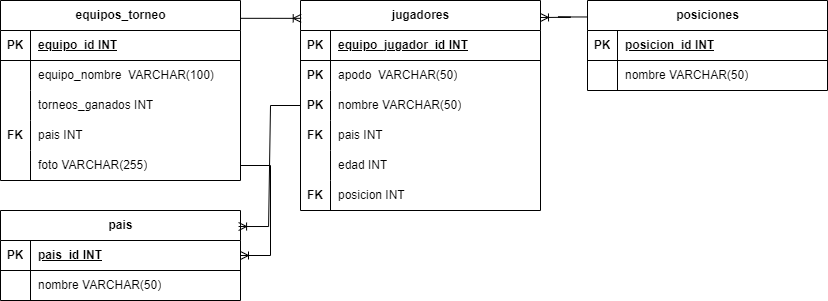

The diagram above was exported from draw.io. Its source (the exported page's mxGraphModel, read from the mxfile embedded in the PNG):
<mxGraphModel dx="1171" dy="679" grid="1" gridSize="10" guides="0" tooltips="1" connect="1" arrows="1" fold="1" page="1" pageScale="1" pageWidth="827" pageHeight="400" math="0" shadow="0">
  <root>
    <mxCell id="0" />
    <mxCell id="1" parent="0" />
    <mxCell id="IInIGqiD3qdkuZX3JL6g-1" value="equipos_torneo" style="shape=table;startSize=30;container=1;collapsible=1;childLayout=tableLayout;fixedRows=1;rowLines=0;fontStyle=1;align=center;resizeLast=1;html=1;fillColor=none;" vertex="1" parent="1">
      <mxGeometry y="40" width="240" height="180" as="geometry" />
    </mxCell>
    <mxCell id="IInIGqiD3qdkuZX3JL6g-2" value="" style="shape=tableRow;horizontal=0;startSize=0;swimlaneHead=0;swimlaneBody=0;fillColor=none;collapsible=0;dropTarget=0;points=[[0,0.5],[1,0.5]];portConstraint=eastwest;top=0;left=0;right=0;bottom=1;" vertex="1" parent="IInIGqiD3qdkuZX3JL6g-1">
      <mxGeometry y="30" width="240" height="30" as="geometry" />
    </mxCell>
    <mxCell id="IInIGqiD3qdkuZX3JL6g-3" value="PK" style="shape=partialRectangle;connectable=0;fillColor=none;top=0;left=0;bottom=0;right=0;fontStyle=1;overflow=hidden;whiteSpace=wrap;html=1;" vertex="1" parent="IInIGqiD3qdkuZX3JL6g-2">
      <mxGeometry width="30" height="30" as="geometry">
        <mxRectangle width="30" height="30" as="alternateBounds" />
      </mxGeometry>
    </mxCell>
    <mxCell id="IInIGqiD3qdkuZX3JL6g-4" value="equipo_id INT" style="shape=partialRectangle;connectable=0;fillColor=none;top=0;left=0;bottom=0;right=0;align=left;spacingLeft=6;fontStyle=5;overflow=hidden;whiteSpace=wrap;html=1;" vertex="1" parent="IInIGqiD3qdkuZX3JL6g-2">
      <mxGeometry x="30" width="210" height="30" as="geometry">
        <mxRectangle width="210" height="30" as="alternateBounds" />
      </mxGeometry>
    </mxCell>
    <mxCell id="IInIGqiD3qdkuZX3JL6g-5" value="" style="shape=tableRow;horizontal=0;startSize=0;swimlaneHead=0;swimlaneBody=0;fillColor=none;collapsible=0;dropTarget=0;points=[[0,0.5],[1,0.5]];portConstraint=eastwest;top=0;left=0;right=0;bottom=0;" vertex="1" parent="IInIGqiD3qdkuZX3JL6g-1">
      <mxGeometry y="60" width="240" height="30" as="geometry" />
    </mxCell>
    <mxCell id="IInIGqiD3qdkuZX3JL6g-6" value="" style="shape=partialRectangle;connectable=0;fillColor=none;top=0;left=0;bottom=0;right=0;editable=1;overflow=hidden;whiteSpace=wrap;html=1;" vertex="1" parent="IInIGqiD3qdkuZX3JL6g-5">
      <mxGeometry width="30" height="30" as="geometry">
        <mxRectangle width="30" height="30" as="alternateBounds" />
      </mxGeometry>
    </mxCell>
    <mxCell id="IInIGqiD3qdkuZX3JL6g-7" value="equipo_nombre&amp;nbsp; VARCHAR(100)" style="shape=partialRectangle;connectable=0;fillColor=none;top=0;left=0;bottom=0;right=0;align=left;spacingLeft=6;overflow=hidden;whiteSpace=wrap;html=1;" vertex="1" parent="IInIGqiD3qdkuZX3JL6g-5">
      <mxGeometry x="30" width="210" height="30" as="geometry">
        <mxRectangle width="210" height="30" as="alternateBounds" />
      </mxGeometry>
    </mxCell>
    <mxCell id="IInIGqiD3qdkuZX3JL6g-8" value="" style="shape=tableRow;horizontal=0;startSize=0;swimlaneHead=0;swimlaneBody=0;fillColor=none;collapsible=0;dropTarget=0;points=[[0,0.5],[1,0.5]];portConstraint=eastwest;top=0;left=0;right=0;bottom=0;" vertex="1" parent="IInIGqiD3qdkuZX3JL6g-1">
      <mxGeometry y="90" width="240" height="30" as="geometry" />
    </mxCell>
    <mxCell id="IInIGqiD3qdkuZX3JL6g-9" value="" style="shape=partialRectangle;connectable=0;fillColor=none;top=0;left=0;bottom=0;right=0;editable=1;overflow=hidden;whiteSpace=wrap;html=1;" vertex="1" parent="IInIGqiD3qdkuZX3JL6g-8">
      <mxGeometry width="30" height="30" as="geometry">
        <mxRectangle width="30" height="30" as="alternateBounds" />
      </mxGeometry>
    </mxCell>
    <mxCell id="IInIGqiD3qdkuZX3JL6g-10" value="torneos_ganados INT" style="shape=partialRectangle;connectable=0;fillColor=none;top=0;left=0;bottom=0;right=0;align=left;spacingLeft=6;overflow=hidden;whiteSpace=wrap;html=1;" vertex="1" parent="IInIGqiD3qdkuZX3JL6g-8">
      <mxGeometry x="30" width="210" height="30" as="geometry">
        <mxRectangle width="210" height="30" as="alternateBounds" />
      </mxGeometry>
    </mxCell>
    <mxCell id="IInIGqiD3qdkuZX3JL6g-11" value="" style="shape=tableRow;horizontal=0;startSize=0;swimlaneHead=0;swimlaneBody=0;fillColor=none;collapsible=0;dropTarget=0;points=[[0,0.5],[1,0.5]];portConstraint=eastwest;top=0;left=0;right=0;bottom=0;" vertex="1" parent="IInIGqiD3qdkuZX3JL6g-1">
      <mxGeometry y="120" width="240" height="30" as="geometry" />
    </mxCell>
    <mxCell id="IInIGqiD3qdkuZX3JL6g-12" value="&lt;b&gt;FK&lt;/b&gt;" style="shape=partialRectangle;connectable=0;fillColor=none;top=0;left=0;bottom=0;right=0;editable=1;overflow=hidden;whiteSpace=wrap;html=1;" vertex="1" parent="IInIGqiD3qdkuZX3JL6g-11">
      <mxGeometry width="30" height="30" as="geometry">
        <mxRectangle width="30" height="30" as="alternateBounds" />
      </mxGeometry>
    </mxCell>
    <mxCell id="IInIGqiD3qdkuZX3JL6g-13" value="pais INT" style="shape=partialRectangle;connectable=0;fillColor=none;top=0;left=0;bottom=0;right=0;align=left;spacingLeft=6;overflow=hidden;whiteSpace=wrap;html=1;" vertex="1" parent="IInIGqiD3qdkuZX3JL6g-11">
      <mxGeometry x="30" width="210" height="30" as="geometry">
        <mxRectangle width="210" height="30" as="alternateBounds" />
      </mxGeometry>
    </mxCell>
    <mxCell id="IInIGqiD3qdkuZX3JL6g-14" value="" style="shape=tableRow;horizontal=0;startSize=0;swimlaneHead=0;swimlaneBody=0;fillColor=none;collapsible=0;dropTarget=0;points=[[0,0.5],[1,0.5]];portConstraint=eastwest;top=0;left=0;right=0;bottom=0;" vertex="1" parent="IInIGqiD3qdkuZX3JL6g-1">
      <mxGeometry y="150" width="240" height="30" as="geometry" />
    </mxCell>
    <mxCell id="IInIGqiD3qdkuZX3JL6g-15" value="" style="shape=partialRectangle;connectable=0;fillColor=none;top=0;left=0;bottom=0;right=0;editable=1;overflow=hidden;whiteSpace=wrap;html=1;" vertex="1" parent="IInIGqiD3qdkuZX3JL6g-14">
      <mxGeometry width="30" height="30" as="geometry">
        <mxRectangle width="30" height="30" as="alternateBounds" />
      </mxGeometry>
    </mxCell>
    <mxCell id="IInIGqiD3qdkuZX3JL6g-16" value="foto VARCHAR(255)" style="shape=partialRectangle;connectable=0;fillColor=none;top=0;left=0;bottom=0;right=0;align=left;spacingLeft=6;overflow=hidden;whiteSpace=wrap;html=1;" vertex="1" parent="IInIGqiD3qdkuZX3JL6g-14">
      <mxGeometry x="30" width="210" height="30" as="geometry">
        <mxRectangle width="210" height="30" as="alternateBounds" />
      </mxGeometry>
    </mxCell>
    <mxCell id="IInIGqiD3qdkuZX3JL6g-30" value="jugadores" style="shape=table;startSize=30;container=1;collapsible=1;childLayout=tableLayout;fixedRows=1;rowLines=0;fontStyle=1;align=center;resizeLast=1;html=1;fillColor=none;" vertex="1" parent="1">
      <mxGeometry x="300" y="40" width="240" height="210" as="geometry" />
    </mxCell>
    <mxCell id="IInIGqiD3qdkuZX3JL6g-31" value="" style="shape=tableRow;horizontal=0;startSize=0;swimlaneHead=0;swimlaneBody=0;fillColor=none;collapsible=0;dropTarget=0;points=[[0,0.5],[1,0.5]];portConstraint=eastwest;top=0;left=0;right=0;bottom=1;" vertex="1" parent="IInIGqiD3qdkuZX3JL6g-30">
      <mxGeometry y="30" width="240" height="30" as="geometry" />
    </mxCell>
    <mxCell id="IInIGqiD3qdkuZX3JL6g-32" value="PK" style="shape=partialRectangle;connectable=0;fillColor=none;top=0;left=0;bottom=0;right=0;fontStyle=1;overflow=hidden;whiteSpace=wrap;html=1;" vertex="1" parent="IInIGqiD3qdkuZX3JL6g-31">
      <mxGeometry width="30" height="30" as="geometry">
        <mxRectangle width="30" height="30" as="alternateBounds" />
      </mxGeometry>
    </mxCell>
    <mxCell id="IInIGqiD3qdkuZX3JL6g-33" value="equipo_jugador_id INT" style="shape=partialRectangle;connectable=0;fillColor=none;top=0;left=0;bottom=0;right=0;align=left;spacingLeft=6;fontStyle=5;overflow=hidden;whiteSpace=wrap;html=1;" vertex="1" parent="IInIGqiD3qdkuZX3JL6g-31">
      <mxGeometry x="30" width="210" height="30" as="geometry">
        <mxRectangle width="210" height="30" as="alternateBounds" />
      </mxGeometry>
    </mxCell>
    <mxCell id="IInIGqiD3qdkuZX3JL6g-34" value="" style="shape=tableRow;horizontal=0;startSize=0;swimlaneHead=0;swimlaneBody=0;fillColor=none;collapsible=0;dropTarget=0;points=[[0,0.5],[1,0.5]];portConstraint=eastwest;top=0;left=0;right=0;bottom=0;" vertex="1" parent="IInIGqiD3qdkuZX3JL6g-30">
      <mxGeometry y="60" width="240" height="30" as="geometry" />
    </mxCell>
    <mxCell id="IInIGqiD3qdkuZX3JL6g-35" value="&lt;b&gt;PK&lt;/b&gt;" style="shape=partialRectangle;connectable=0;fillColor=none;top=0;left=0;bottom=0;right=0;editable=1;overflow=hidden;whiteSpace=wrap;html=1;" vertex="1" parent="IInIGqiD3qdkuZX3JL6g-34">
      <mxGeometry width="30" height="30" as="geometry">
        <mxRectangle width="30" height="30" as="alternateBounds" />
      </mxGeometry>
    </mxCell>
    <mxCell id="IInIGqiD3qdkuZX3JL6g-36" value="apodo&amp;nbsp; VARCHAR(50)" style="shape=partialRectangle;connectable=0;fillColor=none;top=0;left=0;bottom=0;right=0;align=left;spacingLeft=6;overflow=hidden;whiteSpace=wrap;html=1;" vertex="1" parent="IInIGqiD3qdkuZX3JL6g-34">
      <mxGeometry x="30" width="210" height="30" as="geometry">
        <mxRectangle width="210" height="30" as="alternateBounds" />
      </mxGeometry>
    </mxCell>
    <mxCell id="IInIGqiD3qdkuZX3JL6g-37" value="" style="shape=tableRow;horizontal=0;startSize=0;swimlaneHead=0;swimlaneBody=0;fillColor=none;collapsible=0;dropTarget=0;points=[[0,0.5],[1,0.5]];portConstraint=eastwest;top=0;left=0;right=0;bottom=0;" vertex="1" parent="IInIGqiD3qdkuZX3JL6g-30">
      <mxGeometry y="90" width="240" height="30" as="geometry" />
    </mxCell>
    <mxCell id="IInIGqiD3qdkuZX3JL6g-38" value="&lt;b&gt;PK&lt;/b&gt;" style="shape=partialRectangle;connectable=0;fillColor=none;top=0;left=0;bottom=0;right=0;editable=1;overflow=hidden;whiteSpace=wrap;html=1;" vertex="1" parent="IInIGqiD3qdkuZX3JL6g-37">
      <mxGeometry width="30" height="30" as="geometry">
        <mxRectangle width="30" height="30" as="alternateBounds" />
      </mxGeometry>
    </mxCell>
    <mxCell id="IInIGqiD3qdkuZX3JL6g-39" value="nombre VARCHAR(50)" style="shape=partialRectangle;connectable=0;fillColor=none;top=0;left=0;bottom=0;right=0;align=left;spacingLeft=6;overflow=hidden;whiteSpace=wrap;html=1;" vertex="1" parent="IInIGqiD3qdkuZX3JL6g-37">
      <mxGeometry x="30" width="210" height="30" as="geometry">
        <mxRectangle width="210" height="30" as="alternateBounds" />
      </mxGeometry>
    </mxCell>
    <mxCell id="IInIGqiD3qdkuZX3JL6g-40" value="" style="shape=tableRow;horizontal=0;startSize=0;swimlaneHead=0;swimlaneBody=0;fillColor=none;collapsible=0;dropTarget=0;points=[[0,0.5],[1,0.5]];portConstraint=eastwest;top=0;left=0;right=0;bottom=0;" vertex="1" parent="IInIGqiD3qdkuZX3JL6g-30">
      <mxGeometry y="120" width="240" height="30" as="geometry" />
    </mxCell>
    <mxCell id="IInIGqiD3qdkuZX3JL6g-41" value="&lt;b&gt;FK&lt;/b&gt;" style="shape=partialRectangle;connectable=0;fillColor=none;top=0;left=0;bottom=0;right=0;editable=1;overflow=hidden;whiteSpace=wrap;html=1;" vertex="1" parent="IInIGqiD3qdkuZX3JL6g-40">
      <mxGeometry width="30" height="30" as="geometry">
        <mxRectangle width="30" height="30" as="alternateBounds" />
      </mxGeometry>
    </mxCell>
    <mxCell id="IInIGqiD3qdkuZX3JL6g-42" value="pais INT" style="shape=partialRectangle;connectable=0;fillColor=none;top=0;left=0;bottom=0;right=0;align=left;spacingLeft=6;overflow=hidden;whiteSpace=wrap;html=1;" vertex="1" parent="IInIGqiD3qdkuZX3JL6g-40">
      <mxGeometry x="30" width="210" height="30" as="geometry">
        <mxRectangle width="210" height="30" as="alternateBounds" />
      </mxGeometry>
    </mxCell>
    <mxCell id="IInIGqiD3qdkuZX3JL6g-43" value="" style="shape=tableRow;horizontal=0;startSize=0;swimlaneHead=0;swimlaneBody=0;fillColor=none;collapsible=0;dropTarget=0;points=[[0,0.5],[1,0.5]];portConstraint=eastwest;top=0;left=0;right=0;bottom=0;" vertex="1" parent="IInIGqiD3qdkuZX3JL6g-30">
      <mxGeometry y="150" width="240" height="30" as="geometry" />
    </mxCell>
    <mxCell id="IInIGqiD3qdkuZX3JL6g-44" value="" style="shape=partialRectangle;connectable=0;fillColor=none;top=0;left=0;bottom=0;right=0;editable=1;overflow=hidden;whiteSpace=wrap;html=1;" vertex="1" parent="IInIGqiD3qdkuZX3JL6g-43">
      <mxGeometry width="30" height="30" as="geometry">
        <mxRectangle width="30" height="30" as="alternateBounds" />
      </mxGeometry>
    </mxCell>
    <mxCell id="IInIGqiD3qdkuZX3JL6g-45" value="edad INT" style="shape=partialRectangle;connectable=0;fillColor=none;top=0;left=0;bottom=0;right=0;align=left;spacingLeft=6;overflow=hidden;whiteSpace=wrap;html=1;" vertex="1" parent="IInIGqiD3qdkuZX3JL6g-43">
      <mxGeometry x="30" width="210" height="30" as="geometry">
        <mxRectangle width="210" height="30" as="alternateBounds" />
      </mxGeometry>
    </mxCell>
    <mxCell id="IInIGqiD3qdkuZX3JL6g-46" value="" style="shape=tableRow;horizontal=0;startSize=0;swimlaneHead=0;swimlaneBody=0;fillColor=none;collapsible=0;dropTarget=0;points=[[0,0.5],[1,0.5]];portConstraint=eastwest;top=0;left=0;right=0;bottom=0;" vertex="1" parent="IInIGqiD3qdkuZX3JL6g-30">
      <mxGeometry y="180" width="240" height="30" as="geometry" />
    </mxCell>
    <mxCell id="IInIGqiD3qdkuZX3JL6g-47" value="&lt;b&gt;FK&lt;/b&gt;" style="shape=partialRectangle;connectable=0;fillColor=none;top=0;left=0;bottom=0;right=0;editable=1;overflow=hidden;whiteSpace=wrap;html=1;" vertex="1" parent="IInIGqiD3qdkuZX3JL6g-46">
      <mxGeometry width="30" height="30" as="geometry">
        <mxRectangle width="30" height="30" as="alternateBounds" />
      </mxGeometry>
    </mxCell>
    <mxCell id="IInIGqiD3qdkuZX3JL6g-48" value="posicion INT" style="shape=partialRectangle;connectable=0;fillColor=none;top=0;left=0;bottom=0;right=0;align=left;spacingLeft=6;overflow=hidden;whiteSpace=wrap;html=1;" vertex="1" parent="IInIGqiD3qdkuZX3JL6g-46">
      <mxGeometry x="30" width="210" height="30" as="geometry">
        <mxRectangle width="210" height="30" as="alternateBounds" />
      </mxGeometry>
    </mxCell>
    <mxCell id="IInIGqiD3qdkuZX3JL6g-49" value="posiciones" style="shape=table;startSize=30;container=1;collapsible=1;childLayout=tableLayout;fixedRows=1;rowLines=0;fontStyle=1;align=center;resizeLast=1;html=1;fillColor=none;" vertex="1" parent="1">
      <mxGeometry x="587" y="40" width="240" height="90" as="geometry" />
    </mxCell>
    <mxCell id="IInIGqiD3qdkuZX3JL6g-50" value="" style="shape=tableRow;horizontal=0;startSize=0;swimlaneHead=0;swimlaneBody=0;fillColor=none;collapsible=0;dropTarget=0;points=[[0,0.5],[1,0.5]];portConstraint=eastwest;top=0;left=0;right=0;bottom=1;" vertex="1" parent="IInIGqiD3qdkuZX3JL6g-49">
      <mxGeometry y="30" width="240" height="30" as="geometry" />
    </mxCell>
    <mxCell id="IInIGqiD3qdkuZX3JL6g-51" value="PK" style="shape=partialRectangle;connectable=0;fillColor=none;top=0;left=0;bottom=0;right=0;fontStyle=1;overflow=hidden;whiteSpace=wrap;html=1;" vertex="1" parent="IInIGqiD3qdkuZX3JL6g-50">
      <mxGeometry width="30" height="30" as="geometry">
        <mxRectangle width="30" height="30" as="alternateBounds" />
      </mxGeometry>
    </mxCell>
    <mxCell id="IInIGqiD3qdkuZX3JL6g-52" value="posicion_id INT" style="shape=partialRectangle;connectable=0;fillColor=none;top=0;left=0;bottom=0;right=0;align=left;spacingLeft=6;fontStyle=5;overflow=hidden;whiteSpace=wrap;html=1;" vertex="1" parent="IInIGqiD3qdkuZX3JL6g-50">
      <mxGeometry x="30" width="210" height="30" as="geometry">
        <mxRectangle width="210" height="30" as="alternateBounds" />
      </mxGeometry>
    </mxCell>
    <mxCell id="IInIGqiD3qdkuZX3JL6g-53" value="" style="shape=tableRow;horizontal=0;startSize=0;swimlaneHead=0;swimlaneBody=0;fillColor=none;collapsible=0;dropTarget=0;points=[[0,0.5],[1,0.5]];portConstraint=eastwest;top=0;left=0;right=0;bottom=0;" vertex="1" parent="IInIGqiD3qdkuZX3JL6g-49">
      <mxGeometry y="60" width="240" height="30" as="geometry" />
    </mxCell>
    <mxCell id="IInIGqiD3qdkuZX3JL6g-54" value="" style="shape=partialRectangle;connectable=0;fillColor=none;top=0;left=0;bottom=0;right=0;editable=1;overflow=hidden;whiteSpace=wrap;html=1;" vertex="1" parent="IInIGqiD3qdkuZX3JL6g-53">
      <mxGeometry width="30" height="30" as="geometry">
        <mxRectangle width="30" height="30" as="alternateBounds" />
      </mxGeometry>
    </mxCell>
    <mxCell id="IInIGqiD3qdkuZX3JL6g-55" value="nombre VARCHAR(50)" style="shape=partialRectangle;connectable=0;fillColor=none;top=0;left=0;bottom=0;right=0;align=left;spacingLeft=6;overflow=hidden;whiteSpace=wrap;html=1;" vertex="1" parent="IInIGqiD3qdkuZX3JL6g-53">
      <mxGeometry x="30" width="210" height="30" as="geometry">
        <mxRectangle width="210" height="30" as="alternateBounds" />
      </mxGeometry>
    </mxCell>
    <mxCell id="IInIGqiD3qdkuZX3JL6g-65" value="pais" style="shape=table;startSize=30;container=1;collapsible=1;childLayout=tableLayout;fixedRows=1;rowLines=0;fontStyle=1;align=center;resizeLast=1;html=1;fillColor=none;" vertex="1" parent="1">
      <mxGeometry y="250" width="240" height="90" as="geometry" />
    </mxCell>
    <mxCell id="IInIGqiD3qdkuZX3JL6g-66" value="" style="shape=tableRow;horizontal=0;startSize=0;swimlaneHead=0;swimlaneBody=0;fillColor=none;collapsible=0;dropTarget=0;points=[[0,0.5],[1,0.5]];portConstraint=eastwest;top=0;left=0;right=0;bottom=1;" vertex="1" parent="IInIGqiD3qdkuZX3JL6g-65">
      <mxGeometry y="30" width="240" height="30" as="geometry" />
    </mxCell>
    <mxCell id="IInIGqiD3qdkuZX3JL6g-67" value="PK" style="shape=partialRectangle;connectable=0;fillColor=none;top=0;left=0;bottom=0;right=0;fontStyle=1;overflow=hidden;whiteSpace=wrap;html=1;" vertex="1" parent="IInIGqiD3qdkuZX3JL6g-66">
      <mxGeometry width="30" height="30" as="geometry">
        <mxRectangle width="30" height="30" as="alternateBounds" />
      </mxGeometry>
    </mxCell>
    <mxCell id="IInIGqiD3qdkuZX3JL6g-68" value="pais_id INT" style="shape=partialRectangle;connectable=0;fillColor=none;top=0;left=0;bottom=0;right=0;align=left;spacingLeft=6;fontStyle=5;overflow=hidden;whiteSpace=wrap;html=1;" vertex="1" parent="IInIGqiD3qdkuZX3JL6g-66">
      <mxGeometry x="30" width="210" height="30" as="geometry">
        <mxRectangle width="210" height="30" as="alternateBounds" />
      </mxGeometry>
    </mxCell>
    <mxCell id="IInIGqiD3qdkuZX3JL6g-69" value="" style="shape=tableRow;horizontal=0;startSize=0;swimlaneHead=0;swimlaneBody=0;fillColor=none;collapsible=0;dropTarget=0;points=[[0,0.5],[1,0.5]];portConstraint=eastwest;top=0;left=0;right=0;bottom=0;" vertex="1" parent="IInIGqiD3qdkuZX3JL6g-65">
      <mxGeometry y="60" width="240" height="30" as="geometry" />
    </mxCell>
    <mxCell id="IInIGqiD3qdkuZX3JL6g-70" value="" style="shape=partialRectangle;connectable=0;fillColor=none;top=0;left=0;bottom=0;right=0;editable=1;overflow=hidden;whiteSpace=wrap;html=1;" vertex="1" parent="IInIGqiD3qdkuZX3JL6g-69">
      <mxGeometry width="30" height="30" as="geometry">
        <mxRectangle width="30" height="30" as="alternateBounds" />
      </mxGeometry>
    </mxCell>
    <mxCell id="IInIGqiD3qdkuZX3JL6g-71" value="nombre VARCHAR(50)" style="shape=partialRectangle;connectable=0;fillColor=none;top=0;left=0;bottom=0;right=0;align=left;spacingLeft=6;overflow=hidden;whiteSpace=wrap;html=1;" vertex="1" parent="IInIGqiD3qdkuZX3JL6g-69">
      <mxGeometry x="30" width="210" height="30" as="geometry">
        <mxRectangle width="210" height="30" as="alternateBounds" />
      </mxGeometry>
    </mxCell>
    <mxCell id="IInIGqiD3qdkuZX3JL6g-73" value="" style="edgeStyle=entityRelationEdgeStyle;fontSize=12;html=1;endArrow=ERoneToMany;rounded=0;exitX=0.998;exitY=0.099;exitDx=0;exitDy=0;exitPerimeter=0;entryX=0.003;entryY=0.085;entryDx=0;entryDy=0;entryPerimeter=0;" edge="1" parent="1" source="IInIGqiD3qdkuZX3JL6g-1" target="IInIGqiD3qdkuZX3JL6g-30">
      <mxGeometry width="100" height="100" relative="1" as="geometry">
        <mxPoint x="220" y="200" as="sourcePoint" />
        <mxPoint x="320" y="100" as="targetPoint" />
      </mxGeometry>
    </mxCell>
    <mxCell id="IInIGqiD3qdkuZX3JL6g-74" value="" style="edgeStyle=entityRelationEdgeStyle;fontSize=12;html=1;endArrow=ERoneToMany;rounded=0;exitX=0.002;exitY=0.183;exitDx=0;exitDy=0;entryX=1;entryY=0.081;entryDx=0;entryDy=0;entryPerimeter=0;exitPerimeter=0;" edge="1" parent="1" source="IInIGqiD3qdkuZX3JL6g-49" target="IInIGqiD3qdkuZX3JL6g-30">
      <mxGeometry width="100" height="100" relative="1" as="geometry">
        <mxPoint x="620" y="195" as="sourcePoint" />
        <mxPoint x="720" y="95" as="targetPoint" />
        <Array as="points">
          <mxPoint x="640" y="50" />
          <mxPoint x="630" y="60" />
          <mxPoint x="620" y="59" />
          <mxPoint x="630" y="60" />
        </Array>
      </mxGeometry>
    </mxCell>
    <mxCell id="IInIGqiD3qdkuZX3JL6g-76" value="" style="edgeStyle=entityRelationEdgeStyle;fontSize=12;html=1;endArrow=ERoneToMany;rounded=0;exitX=0;exitY=0.5;exitDx=0;exitDy=0;entryX=0.992;entryY=0.178;entryDx=0;entryDy=0;entryPerimeter=0;" edge="1" parent="1" source="IInIGqiD3qdkuZX3JL6g-37" target="IInIGqiD3qdkuZX3JL6g-65">
      <mxGeometry width="100" height="100" relative="1" as="geometry">
        <mxPoint x="250" y="68" as="sourcePoint" />
        <mxPoint x="311" y="68" as="targetPoint" />
        <Array as="points">
          <mxPoint x="270" y="140" />
          <mxPoint x="270" y="120" />
          <mxPoint x="260" y="270" />
        </Array>
      </mxGeometry>
    </mxCell>
    <mxCell id="IInIGqiD3qdkuZX3JL6g-79" value="" style="edgeStyle=entityRelationEdgeStyle;fontSize=12;html=1;endArrow=ERoneToMany;rounded=0;exitX=1;exitY=0.5;exitDx=0;exitDy=0;entryX=1;entryY=0.5;entryDx=0;entryDy=0;" edge="1" parent="1" source="IInIGqiD3qdkuZX3JL6g-14" target="IInIGqiD3qdkuZX3JL6g-66">
      <mxGeometry width="100" height="100" relative="1" as="geometry">
        <mxPoint x="310" y="155" as="sourcePoint" />
        <mxPoint x="248" y="316" as="targetPoint" />
        <Array as="points">
          <mxPoint x="280" y="150" />
          <mxPoint x="280" y="130" />
          <mxPoint x="270" y="280" />
        </Array>
      </mxGeometry>
    </mxCell>
  </root>
</mxGraphModel>